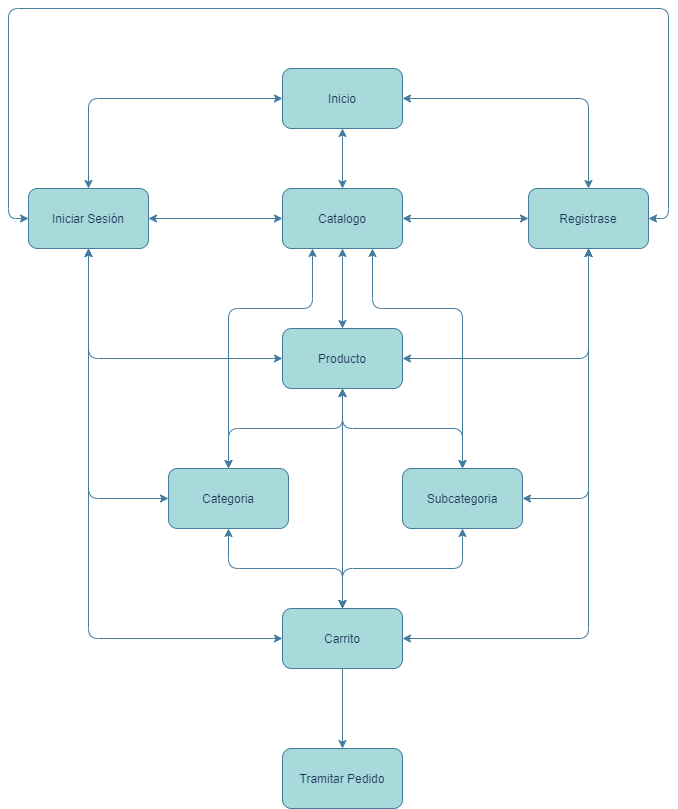

The diagram above was exported from draw.io. Its source (the exported page's mxGraphModel, read from the mxfile embedded in the PNG):
<mxGraphModel dx="1374" dy="772" grid="1" gridSize="10" guides="1" tooltips="1" connect="1" arrows="1" fold="1" page="1" pageScale="1" pageWidth="827" pageHeight="1169" math="0" shadow="0">
  <root>
    <mxCell id="Yy8NV88oV-StBGfQ_eet-0" />
    <mxCell id="Yy8NV88oV-StBGfQ_eet-1" parent="Yy8NV88oV-StBGfQ_eet-0" />
    <mxCell id="Yy8NV88oV-StBGfQ_eet-4" value="" style="edgeStyle=orthogonalEdgeStyle;rounded=1;sketch=0;orthogonalLoop=1;jettySize=auto;html=1;fontColor=#1D3557;strokeColor=#457B9D;fillColor=#A8DADC;startArrow=classic;startFill=1;" parent="Yy8NV88oV-StBGfQ_eet-1" source="Yy8NV88oV-StBGfQ_eet-2" target="Yy8NV88oV-StBGfQ_eet-3" edge="1">
      <mxGeometry relative="1" as="geometry" />
    </mxCell>
    <mxCell id="Yy8NV88oV-StBGfQ_eet-25" style="edgeStyle=orthogonalEdgeStyle;rounded=1;sketch=0;orthogonalLoop=1;jettySize=auto;html=1;entryX=0.5;entryY=0;entryDx=0;entryDy=0;fontColor=#1D3557;startArrow=classic;startFill=1;strokeColor=#457B9D;fillColor=#A8DADC;" parent="Yy8NV88oV-StBGfQ_eet-1" source="Yy8NV88oV-StBGfQ_eet-2" target="Yy8NV88oV-StBGfQ_eet-23" edge="1">
      <mxGeometry relative="1" as="geometry" />
    </mxCell>
    <mxCell id="Yy8NV88oV-StBGfQ_eet-28" style="edgeStyle=orthogonalEdgeStyle;rounded=1;sketch=0;orthogonalLoop=1;jettySize=auto;html=1;exitX=0;exitY=0.5;exitDx=0;exitDy=0;entryX=0.5;entryY=0;entryDx=0;entryDy=0;fontColor=#1D3557;startArrow=classic;startFill=1;strokeColor=#457B9D;fillColor=#A8DADC;" parent="Yy8NV88oV-StBGfQ_eet-1" source="Yy8NV88oV-StBGfQ_eet-2" target="Yy8NV88oV-StBGfQ_eet-26" edge="1">
      <mxGeometry relative="1" as="geometry" />
    </mxCell>
    <mxCell id="Yy8NV88oV-StBGfQ_eet-2" value="Inicio" style="rounded=1;whiteSpace=wrap;html=1;sketch=0;fontColor=#1D3557;strokeColor=#457B9D;fillColor=#A8DADC;" parent="Yy8NV88oV-StBGfQ_eet-1" vertex="1">
      <mxGeometry x="358" y="244" width="120" height="60" as="geometry" />
    </mxCell>
    <mxCell id="Yy8NV88oV-StBGfQ_eet-15" value="" style="edgeStyle=orthogonalEdgeStyle;rounded=1;sketch=0;orthogonalLoop=1;jettySize=auto;html=1;fontColor=#1D3557;strokeColor=#457B9D;fillColor=#A8DADC;startArrow=classic;startFill=1;" parent="Yy8NV88oV-StBGfQ_eet-1" source="Yy8NV88oV-StBGfQ_eet-3" target="Yy8NV88oV-StBGfQ_eet-14" edge="1">
      <mxGeometry relative="1" as="geometry" />
    </mxCell>
    <mxCell id="Yy8NV88oV-StBGfQ_eet-24" value="" style="edgeStyle=orthogonalEdgeStyle;rounded=1;sketch=0;orthogonalLoop=1;jettySize=auto;html=1;fontColor=#1D3557;startArrow=classic;startFill=1;strokeColor=#457B9D;fillColor=#A8DADC;" parent="Yy8NV88oV-StBGfQ_eet-1" source="Yy8NV88oV-StBGfQ_eet-3" target="Yy8NV88oV-StBGfQ_eet-23" edge="1">
      <mxGeometry relative="1" as="geometry" />
    </mxCell>
    <mxCell id="Yy8NV88oV-StBGfQ_eet-27" value="" style="edgeStyle=orthogonalEdgeStyle;rounded=1;sketch=0;orthogonalLoop=1;jettySize=auto;html=1;fontColor=#1D3557;startArrow=classic;startFill=1;strokeColor=#457B9D;fillColor=#A8DADC;" parent="Yy8NV88oV-StBGfQ_eet-1" source="Yy8NV88oV-StBGfQ_eet-3" target="Yy8NV88oV-StBGfQ_eet-26" edge="1">
      <mxGeometry relative="1" as="geometry" />
    </mxCell>
    <mxCell id="Yy8NV88oV-StBGfQ_eet-31" style="edgeStyle=orthogonalEdgeStyle;rounded=1;sketch=0;orthogonalLoop=1;jettySize=auto;html=1;exitX=0.25;exitY=1;exitDx=0;exitDy=0;fontColor=#1D3557;startArrow=classic;startFill=1;strokeColor=#457B9D;fillColor=#A8DADC;" parent="Yy8NV88oV-StBGfQ_eet-1" source="Yy8NV88oV-StBGfQ_eet-3" edge="1">
      <mxGeometry relative="1" as="geometry">
        <mxPoint x="304" y="644" as="targetPoint" />
        <Array as="points">
          <mxPoint x="388" y="484" />
          <mxPoint x="304" y="484" />
        </Array>
      </mxGeometry>
    </mxCell>
    <mxCell id="Yy8NV88oV-StBGfQ_eet-32" style="edgeStyle=orthogonalEdgeStyle;rounded=1;sketch=0;orthogonalLoop=1;jettySize=auto;html=1;exitX=0.75;exitY=1;exitDx=0;exitDy=0;entryX=0.5;entryY=0;entryDx=0;entryDy=0;fontColor=#1D3557;startArrow=classic;startFill=1;strokeColor=#457B9D;fillColor=#A8DADC;" parent="Yy8NV88oV-StBGfQ_eet-1" source="Yy8NV88oV-StBGfQ_eet-3" target="Yy8NV88oV-StBGfQ_eet-19" edge="1">
      <mxGeometry relative="1" as="geometry">
        <Array as="points">
          <mxPoint x="448" y="484" />
          <mxPoint x="538" y="484" />
        </Array>
      </mxGeometry>
    </mxCell>
    <mxCell id="Yy8NV88oV-StBGfQ_eet-3" value="Catalogo" style="rounded=1;whiteSpace=wrap;html=1;sketch=0;fontColor=#1D3557;strokeColor=#457B9D;fillColor=#A8DADC;" parent="Yy8NV88oV-StBGfQ_eet-1" vertex="1">
      <mxGeometry x="358" y="364" width="120" height="60" as="geometry" />
    </mxCell>
    <mxCell id="Yy8NV88oV-StBGfQ_eet-17" value="" style="edgeStyle=orthogonalEdgeStyle;rounded=1;sketch=0;orthogonalLoop=1;jettySize=auto;html=1;fontColor=#1D3557;strokeColor=#457B9D;fillColor=#A8DADC;startArrow=classic;startFill=1;" parent="Yy8NV88oV-StBGfQ_eet-1" source="Yy8NV88oV-StBGfQ_eet-14" target="Yy8NV88oV-StBGfQ_eet-16" edge="1">
      <mxGeometry relative="1" as="geometry" />
    </mxCell>
    <mxCell id="Yy8NV88oV-StBGfQ_eet-20" value="" style="edgeStyle=orthogonalEdgeStyle;rounded=1;sketch=0;orthogonalLoop=1;jettySize=auto;html=1;fontColor=#1D3557;strokeColor=#457B9D;fillColor=#A8DADC;startArrow=classic;startFill=1;" parent="Yy8NV88oV-StBGfQ_eet-1" source="Yy8NV88oV-StBGfQ_eet-14" target="Yy8NV88oV-StBGfQ_eet-19" edge="1">
      <mxGeometry relative="1" as="geometry" />
    </mxCell>
    <mxCell id="Yy8NV88oV-StBGfQ_eet-35" style="edgeStyle=orthogonalEdgeStyle;rounded=1;sketch=0;orthogonalLoop=1;jettySize=auto;html=1;exitX=0;exitY=0.5;exitDx=0;exitDy=0;fontColor=#1D3557;startArrow=classic;startFill=1;strokeColor=#457B9D;fillColor=#A8DADC;" parent="Yy8NV88oV-StBGfQ_eet-1" source="Yy8NV88oV-StBGfQ_eet-14" edge="1">
      <mxGeometry relative="1" as="geometry">
        <mxPoint x="164" y="424.0000000000002" as="targetPoint" />
      </mxGeometry>
    </mxCell>
    <mxCell id="Yy8NV88oV-StBGfQ_eet-36" style="edgeStyle=orthogonalEdgeStyle;rounded=1;sketch=0;orthogonalLoop=1;jettySize=auto;html=1;entryX=0.5;entryY=1;entryDx=0;entryDy=0;fontColor=#1D3557;startArrow=classic;startFill=1;strokeColor=#457B9D;fillColor=#A8DADC;" parent="Yy8NV88oV-StBGfQ_eet-1" source="Yy8NV88oV-StBGfQ_eet-14" target="Yy8NV88oV-StBGfQ_eet-23" edge="1">
      <mxGeometry relative="1" as="geometry" />
    </mxCell>
    <mxCell id="Yy8NV88oV-StBGfQ_eet-42" style="edgeStyle=orthogonalEdgeStyle;rounded=1;sketch=0;orthogonalLoop=1;jettySize=auto;html=1;exitX=0.5;exitY=1;exitDx=0;exitDy=0;entryX=0.5;entryY=0;entryDx=0;entryDy=0;fontColor=#1D3557;startArrow=classic;startFill=1;strokeColor=#457B9D;fillColor=#A8DADC;" parent="Yy8NV88oV-StBGfQ_eet-1" source="Yy8NV88oV-StBGfQ_eet-14" target="Yy8NV88oV-StBGfQ_eet-37" edge="1">
      <mxGeometry relative="1" as="geometry" />
    </mxCell>
    <mxCell id="Yy8NV88oV-StBGfQ_eet-14" value="Producto" style="rounded=1;whiteSpace=wrap;html=1;sketch=0;fontColor=#1D3557;strokeColor=#457B9D;fillColor=#A8DADC;" parent="Yy8NV88oV-StBGfQ_eet-1" vertex="1">
      <mxGeometry x="358" y="504" width="120" height="60" as="geometry" />
    </mxCell>
    <mxCell id="Yy8NV88oV-StBGfQ_eet-38" value="" style="edgeStyle=orthogonalEdgeStyle;rounded=1;sketch=0;orthogonalLoop=1;jettySize=auto;html=1;fontColor=#1D3557;startArrow=classic;startFill=1;strokeColor=#457B9D;fillColor=#A8DADC;" parent="Yy8NV88oV-StBGfQ_eet-1" source="Yy8NV88oV-StBGfQ_eet-16" target="Yy8NV88oV-StBGfQ_eet-37" edge="1">
      <mxGeometry relative="1" as="geometry" />
    </mxCell>
    <mxCell id="Yy8NV88oV-StBGfQ_eet-16" value="Categoria" style="rounded=1;whiteSpace=wrap;html=1;sketch=0;fontColor=#1D3557;strokeColor=#457B9D;fillColor=#A8DADC;" parent="Yy8NV88oV-StBGfQ_eet-1" vertex="1">
      <mxGeometry x="244" y="644" width="120" height="60" as="geometry" />
    </mxCell>
    <mxCell id="Yy8NV88oV-StBGfQ_eet-39" style="edgeStyle=orthogonalEdgeStyle;rounded=1;sketch=0;orthogonalLoop=1;jettySize=auto;html=1;entryX=0.5;entryY=0;entryDx=0;entryDy=0;fontColor=#1D3557;startArrow=classic;startFill=1;strokeColor=#457B9D;fillColor=#A8DADC;" parent="Yy8NV88oV-StBGfQ_eet-1" source="Yy8NV88oV-StBGfQ_eet-19" target="Yy8NV88oV-StBGfQ_eet-37" edge="1">
      <mxGeometry relative="1" as="geometry" />
    </mxCell>
    <mxCell id="Yy8NV88oV-StBGfQ_eet-19" value="Subcategoria" style="rounded=1;whiteSpace=wrap;html=1;sketch=0;fontColor=#1D3557;strokeColor=#457B9D;fillColor=#A8DADC;" parent="Yy8NV88oV-StBGfQ_eet-1" vertex="1">
      <mxGeometry x="478" y="644" width="120" height="60" as="geometry" />
    </mxCell>
    <mxCell id="Yy8NV88oV-StBGfQ_eet-33" style="edgeStyle=orthogonalEdgeStyle;rounded=1;sketch=0;orthogonalLoop=1;jettySize=auto;html=1;exitX=0.5;exitY=1;exitDx=0;exitDy=0;entryX=1;entryY=0.5;entryDx=0;entryDy=0;fontColor=#1D3557;startArrow=classic;startFill=1;strokeColor=#457B9D;fillColor=#A8DADC;" parent="Yy8NV88oV-StBGfQ_eet-1" source="Yy8NV88oV-StBGfQ_eet-23" target="Yy8NV88oV-StBGfQ_eet-19" edge="1">
      <mxGeometry relative="1" as="geometry" />
    </mxCell>
    <mxCell id="Yy8NV88oV-StBGfQ_eet-23" value="Registrase" style="rounded=1;whiteSpace=wrap;html=1;sketch=0;fontColor=#1D3557;strokeColor=#457B9D;fillColor=#A8DADC;" parent="Yy8NV88oV-StBGfQ_eet-1" vertex="1">
      <mxGeometry x="604" y="364" width="120" height="60" as="geometry" />
    </mxCell>
    <mxCell id="Yy8NV88oV-StBGfQ_eet-29" style="edgeStyle=orthogonalEdgeStyle;rounded=1;sketch=0;orthogonalLoop=1;jettySize=auto;html=1;exitX=0.5;exitY=1;exitDx=0;exitDy=0;entryX=0;entryY=0.5;entryDx=0;entryDy=0;fontColor=#1D3557;startArrow=classic;startFill=1;strokeColor=#457B9D;fillColor=#A8DADC;" parent="Yy8NV88oV-StBGfQ_eet-1" source="Yy8NV88oV-StBGfQ_eet-26" target="Yy8NV88oV-StBGfQ_eet-16" edge="1">
      <mxGeometry relative="1" as="geometry" />
    </mxCell>
    <mxCell id="Yy8NV88oV-StBGfQ_eet-34" style="edgeStyle=orthogonalEdgeStyle;rounded=1;sketch=0;orthogonalLoop=1;jettySize=auto;html=1;entryX=1;entryY=0.5;entryDx=0;entryDy=0;fontColor=#1D3557;startArrow=classic;startFill=1;strokeColor=#457B9D;fillColor=#A8DADC;exitX=0;exitY=0.5;exitDx=0;exitDy=0;" parent="Yy8NV88oV-StBGfQ_eet-1" source="Yy8NV88oV-StBGfQ_eet-26" target="Yy8NV88oV-StBGfQ_eet-23" edge="1">
      <mxGeometry relative="1" as="geometry">
        <Array as="points">
          <mxPoint x="84" y="394" />
          <mxPoint x="84" y="184" />
          <mxPoint x="744" y="184" />
          <mxPoint x="744" y="394" />
        </Array>
      </mxGeometry>
    </mxCell>
    <mxCell id="Yy8NV88oV-StBGfQ_eet-26" value="Iniciar Sesión" style="rounded=1;whiteSpace=wrap;html=1;sketch=0;fontColor=#1D3557;strokeColor=#457B9D;fillColor=#A8DADC;" parent="Yy8NV88oV-StBGfQ_eet-1" vertex="1">
      <mxGeometry x="104" y="364" width="120" height="60" as="geometry" />
    </mxCell>
    <mxCell id="Yy8NV88oV-StBGfQ_eet-40" style="edgeStyle=orthogonalEdgeStyle;rounded=1;sketch=0;orthogonalLoop=1;jettySize=auto;html=1;entryX=0.5;entryY=1;entryDx=0;entryDy=0;fontColor=#1D3557;startArrow=classic;startFill=1;strokeColor=#457B9D;fillColor=#A8DADC;" parent="Yy8NV88oV-StBGfQ_eet-1" source="Yy8NV88oV-StBGfQ_eet-37" target="Yy8NV88oV-StBGfQ_eet-26" edge="1">
      <mxGeometry relative="1" as="geometry" />
    </mxCell>
    <mxCell id="Yy8NV88oV-StBGfQ_eet-41" style="edgeStyle=orthogonalEdgeStyle;rounded=1;sketch=0;orthogonalLoop=1;jettySize=auto;html=1;entryX=0.5;entryY=1;entryDx=0;entryDy=0;fontColor=#1D3557;startArrow=classic;startFill=1;strokeColor=#457B9D;fillColor=#A8DADC;" parent="Yy8NV88oV-StBGfQ_eet-1" source="Yy8NV88oV-StBGfQ_eet-37" target="Yy8NV88oV-StBGfQ_eet-23" edge="1">
      <mxGeometry relative="1" as="geometry" />
    </mxCell>
    <mxCell id="Yy8NV88oV-StBGfQ_eet-45" value="" style="edgeStyle=orthogonalEdgeStyle;rounded=1;sketch=0;orthogonalLoop=1;jettySize=auto;html=1;fontColor=#1D3557;startArrow=none;startFill=0;strokeColor=#457B9D;fillColor=#A8DADC;endArrow=classic;endFill=1;" parent="Yy8NV88oV-StBGfQ_eet-1" source="Yy8NV88oV-StBGfQ_eet-37" target="Yy8NV88oV-StBGfQ_eet-44" edge="1">
      <mxGeometry relative="1" as="geometry" />
    </mxCell>
    <mxCell id="Yy8NV88oV-StBGfQ_eet-37" value="Carrito" style="rounded=1;whiteSpace=wrap;html=1;sketch=0;fontColor=#1D3557;strokeColor=#457B9D;fillColor=#A8DADC;" parent="Yy8NV88oV-StBGfQ_eet-1" vertex="1">
      <mxGeometry x="358" y="784" width="120" height="60" as="geometry" />
    </mxCell>
    <mxCell id="Yy8NV88oV-StBGfQ_eet-44" value="Tramitar Pedido" style="rounded=1;whiteSpace=wrap;html=1;sketch=0;fontColor=#1D3557;strokeColor=#457B9D;fillColor=#A8DADC;" parent="Yy8NV88oV-StBGfQ_eet-1" vertex="1">
      <mxGeometry x="358" y="924" width="120" height="60" as="geometry" />
    </mxCell>
  </root>
</mxGraphModel>